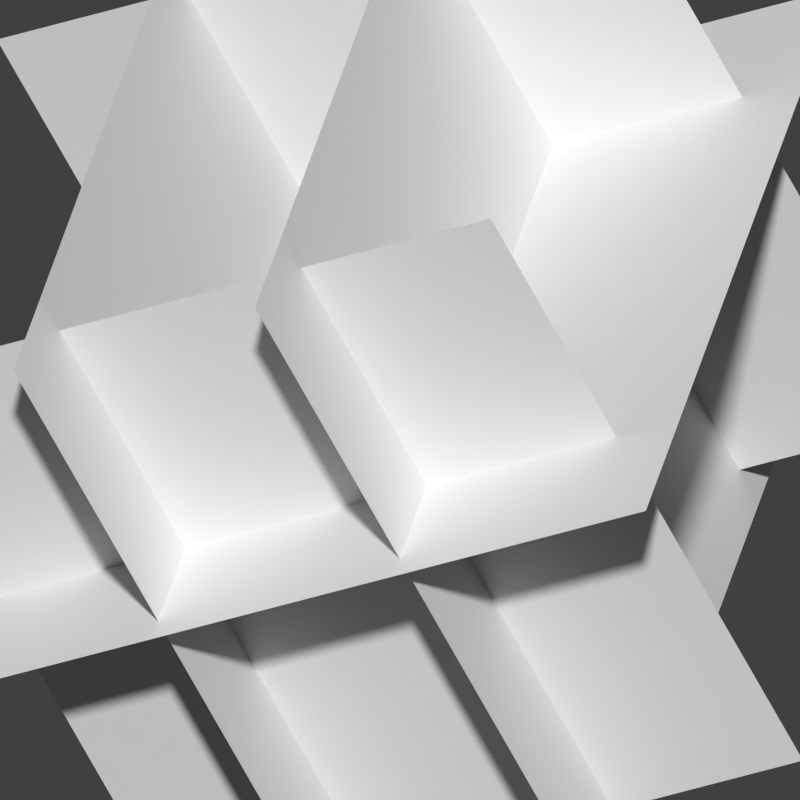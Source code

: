 # Source: Table-2.blend  (saved by Blender 2.71.0; exported with 4.5.12 LTS)
import bpy
from mathutils import Matrix  # noqa: F401  (used for matrix-valued properties, if any)

bpy.ops.wm.read_factory_settings(use_empty=True)
scene = bpy.context.scene
scene.name = 'Scene'

# ---- collections
col_collection_1 = bpy.data.collections.new('Collection 1'); scene.collection.children.link(col_collection_1)

# ---- materials (node trees are filled in below, after node groups)
mat_material5 = bpy.data.materials.new('Material5')
mat_material5.alpha_threshold = 0.0
mat_material5.use_transparent_shadow = False
mat_material5.roughness = 0.5
mat_material4 = bpy.data.materials.new('Material4')
mat_material4.alpha_threshold = 0.0
mat_material4.use_transparent_shadow = False
mat_material4.roughness = 0.5
mat_material3 = bpy.data.materials.new('Material3')
mat_material3.alpha_threshold = 0.0
mat_material3.use_transparent_shadow = False
mat_material3.roughness = 0.5
mat_material2 = bpy.data.materials.new('Material2')
mat_material2.alpha_threshold = 0.0
mat_material2.use_transparent_shadow = False
mat_material2.roughness = 0.5
mat_material1 = bpy.data.materials.new('Material1')
mat_material1.alpha_threshold = 0.0
mat_material1.use_transparent_shadow = False
mat_material1.roughness = 0.5
mat_mat5 = bpy.data.materials.new('mat5')
mat_mat5.alpha_threshold = 0.0
mat_mat5.use_transparent_shadow = False
mat_mat5.roughness = 0.5
mat_mat4 = bpy.data.materials.new('mat4')
mat_mat4.alpha_threshold = 0.0
mat_mat4.use_transparent_shadow = False
mat_mat4.roughness = 0.5
mat_mat3 = bpy.data.materials.new('mat3')
mat_mat3.alpha_threshold = 0.0
mat_mat3.use_transparent_shadow = False
mat_mat3.roughness = 0.5
mat_mat2 = bpy.data.materials.new('mat2')
mat_mat2.alpha_threshold = 0.0
mat_mat2.use_transparent_shadow = False
mat_mat2.roughness = 0.5
mat_mat1 = bpy.data.materials.new('mat1')
mat_mat1.alpha_threshold = 0.0
mat_mat1.use_transparent_shadow = False
mat_mat1.roughness = 0.5
mat_material = bpy.data.materials.new('Material')
mat_material.alpha_threshold = 0.0
mat_material.use_transparent_shadow = False
mat_material.diffuse_color = (0.1025, 0.04305, 0.02572, 1.0)
mat_material.roughness = 0.5
mat_material.line_color = (0.0, 0.0, 0.0, 1.0)

# ---- material node trees

# ---- world
world_world = bpy.data.worlds.new('World'); scene.world = world_world
world_world.color = (0.05088, 0.05088, 0.05088)
world_world.use_sun_shadow = False
world_world.sun_shadow_jitter_overblur = 0.0
world_world.cycles.sampling_method = 'MANUAL'
world_world.cycles.sample_map_resolution = 256

# ---- cameras
cam_camera = bpy.data.cameras.new('Camera')
cam_camera.type = 'ORTHO'
cam_camera.clip_end = 100.0
cam_camera.lens = 35.0
cam_camera.sensor_width = 32.0
cam_camera.sensor_height = 18.0
cam_camera.ortho_scale = 7.314
cam_camera.dof.focus_distance = 0.0
cam_camera.dof.aperture_fstop = 128.0

# ---- meshes
me_plane_007 = bpy.data.meshes.new('Plane.007')
me_plane_007.from_pydata([(-1.0, -1.0, 0.0), (1.0, -1.0, 0.0), (-1.0, 1.0, 0.0), (1.0, 1.0, 0.0)], [], [(0, 1, 3, 2)])
_uv = me_plane_007.uv_layers.new(name='UVMap')
_uv.uv.foreach_set('vector', [0.3022, 0.5319, 0.437, 0.6267, 0.3289, 0.6756, 0.2681, 0.6207])
me_plane_007.use_remesh_preserve_volume = False
me_plane_007.use_remesh_preserve_attributes = False
me_plane_007.use_mirror_vertex_groups = False
me_plane_007.update()
me_plane_011 = bpy.data.meshes.new('Plane.011')
me_plane_011.from_pydata([(-1.0, -1.0, 0.0), (1.0, -1.0, 0.0), (-1.0, 1.0, 0.0), (1.0, 1.0, 0.0)], [], [(0, 1, 3, 2)])
_uv = me_plane_011.uv_layers.new(name='UVMap')
_uv.uv.foreach_set('vector', [0.0001001, 9.998e-05, 0.9999, 0.0001, 0.9999, 0.9999, 9.998e-05, 0.9999])
me_plane_011.materials.append(mat_material5)
me_plane_011.use_remesh_preserve_volume = False
me_plane_011.use_remesh_preserve_attributes = False
me_plane_011.use_mirror_vertex_groups = False
me_plane_011.update()
me_plane = bpy.data.meshes.new('Plane')
me_plane.from_pydata([(-1.0, -1.0, 0.0), (1.0, -1.0, 0.0), (-1.0, 1.0, 0.0), (1.0, 1.0, 0.0)], [], [(0, 1, 3, 2)])
_uv = me_plane.uv_layers.new(name='UVMap')
_uv.uv.foreach_set('vector', [0.3022, 0.5319, 0.437, 0.6267, 0.3289, 0.6756, 0.2681, 0.6207])
me_plane.use_remesh_preserve_volume = False
me_plane.use_remesh_preserve_attributes = False
me_plane.use_mirror_vertex_groups = False
me_plane.update()
me_plane_010 = bpy.data.meshes.new('Plane.010')
me_plane_010.from_pydata([(-1.0, -1.0, 0.0), (1.0, -1.0, 0.0), (-1.0, 1.0, 0.0), (1.0, 1.0, 0.0)], [], [(0, 1, 3, 2)])
_uv = me_plane_010.uv_layers.new(name='UVMap')
_uv.uv.foreach_set('vector', [0.0001001, 9.998e-05, 0.9999, 0.0001, 0.9999, 0.9999, 9.998e-05, 0.9999])
me_plane_010.materials.append(mat_material4)
me_plane_010.use_remesh_preserve_volume = False
me_plane_010.use_remesh_preserve_attributes = False
me_plane_010.use_mirror_vertex_groups = False
me_plane_010.update()
me_plane_009 = bpy.data.meshes.new('Plane.009')
me_plane_009.from_pydata([(-1.0, -1.0, 0.0), (1.0, -1.0, 0.0), (-1.0, 1.0, 0.0), (1.0, 1.0, 0.0)], [], [(0, 1, 3, 2)])
_uv = me_plane_009.uv_layers.new(name='UVMap')
_uv.uv.foreach_set('vector', [0.0001001, 9.998e-05, 0.9999, 0.0001, 0.9999, 0.9999, 9.998e-05, 0.9999])
me_plane_009.materials.append(mat_material3)
me_plane_009.use_remesh_preserve_volume = False
me_plane_009.use_remesh_preserve_attributes = False
me_plane_009.use_mirror_vertex_groups = False
me_plane_009.update()
me_plane_008 = bpy.data.meshes.new('Plane.008')
me_plane_008.from_pydata([(-1.0, -1.0, 0.0), (1.0, -1.0, 0.0), (-1.0, 1.0, 0.0), (1.0, 1.0, 0.0)], [], [(0, 1, 3, 2)])
_uv = me_plane_008.uv_layers.new(name='UVMap')
_uv.uv.foreach_set('vector', [0.0001001, 9.998e-05, 0.9999, 0.0001, 0.9999, 0.9999, 9.998e-05, 0.9999])
me_plane_008.materials.append(mat_material2)
me_plane_008.use_remesh_preserve_volume = False
me_plane_008.use_remesh_preserve_attributes = False
me_plane_008.use_mirror_vertex_groups = False
me_plane_008.update()
me_plane_006 = bpy.data.meshes.new('Plane.006')
me_plane_006.from_pydata([(-1.0, -1.0, 0.0), (1.0, -1.0, 0.0), (-1.0, 1.0, 0.0), (1.0, 1.0, 0.0)], [], [(0, 1, 3, 2)])
_uv = me_plane_006.uv_layers.new(name='UVMap')
_uv.uv.foreach_set('vector', [0.0001001, 9.998e-05, 0.9999, 0.0001, 0.9999, 0.9999, 9.998e-05, 0.9999])
me_plane_006.materials.append(mat_material1)
me_plane_006.use_remesh_preserve_volume = False
me_plane_006.use_remesh_preserve_attributes = False
me_plane_006.use_mirror_vertex_groups = False
me_plane_006.update()
me_plane_005 = bpy.data.meshes.new('Plane.005')
me_plane_005.from_pydata([(-1.0, -1.0, 0.0), (1.0, -1.0, 0.0), (-1.0, 1.0, 0.0), (1.0, 1.0, 0.0)], [], [(0, 1, 3, 2)])
_uv = me_plane_005.uv_layers.new(name='UVMap')
_uv.uv.foreach_set('vector', [0.0001001, 9.998e-05, 0.9999, 0.0001, 0.9999, 0.9999, 9.998e-05, 0.9999])
me_plane_005.materials.append(mat_mat5)
me_plane_005.use_remesh_preserve_volume = False
me_plane_005.use_remesh_preserve_attributes = False
me_plane_005.use_mirror_vertex_groups = False
me_plane_005.update()
me_plane_003 = bpy.data.meshes.new('Plane.003')
me_plane_003.from_pydata([(-1.0, -1.0, 0.0), (1.0, -1.0, 0.0), (-1.0, 1.0, 0.0), (1.0, 1.0, 0.0)], [], [(0, 1, 3, 2)])
_uv = me_plane_003.uv_layers.new(name='UVMap')
_uv.uv.foreach_set('vector', [0.0001001, 9.998e-05, 0.9999, 0.0001, 0.9999, 0.9999, 9.998e-05, 0.9999])
me_plane_003.materials.append(mat_mat4)
me_plane_003.use_remesh_preserve_volume = False
me_plane_003.use_remesh_preserve_attributes = False
me_plane_003.use_mirror_vertex_groups = False
me_plane_003.update()
me_plane_002 = bpy.data.meshes.new('Plane.002')
me_plane_002.from_pydata([(-1.0, -1.0, 0.0), (1.0, -1.0, 0.0), (-1.0, 1.0, 0.0), (1.0, 1.0, 0.0)], [], [(0, 1, 3, 2)])
_uv = me_plane_002.uv_layers.new(name='UVMap')
_uv.uv.foreach_set('vector', [0.0001001, 9.998e-05, 0.9999, 0.0001, 0.9999, 0.9999, 9.998e-05, 0.9999])
me_plane_002.materials.append(mat_mat3)
me_plane_002.use_remesh_preserve_volume = False
me_plane_002.use_remesh_preserve_attributes = False
me_plane_002.use_mirror_vertex_groups = False
me_plane_002.update()
me_plane_001 = bpy.data.meshes.new('Plane.001')
me_plane_001.from_pydata([(-1.0, -1.0, 0.0), (1.0, -1.0, 0.0), (-1.0, 1.0, 0.0), (1.0, 1.0, 0.0)], [], [(0, 1, 3, 2)])
_uv = me_plane_001.uv_layers.new(name='UVMap')
_uv.uv.foreach_set('vector', [0.0001001, 9.998e-05, 0.9999, 0.0001, 0.9999, 0.9999, 9.998e-05, 0.9999])
me_plane_001.materials.append(mat_mat2)
me_plane_001.use_remesh_preserve_volume = False
me_plane_001.use_remesh_preserve_attributes = False
me_plane_001.use_mirror_vertex_groups = False
me_plane_001.update()
me_plane_004 = bpy.data.meshes.new('Plane.004')
me_plane_004.from_pydata([(-1.0, -1.0, 0.0), (1.0, -1.0, 0.0), (-1.0, 1.0, 0.0), (1.0, 1.0, 0.0)], [], [(0, 1, 3, 2)])
_uv = me_plane_004.uv_layers.new(name='UVMap')
_uv.uv.foreach_set('vector', [0.0001001, 9.998e-05, 0.9999, 0.0001, 0.9999, 0.9999, 9.998e-05, 0.9999])
me_plane_004.materials.append(mat_mat1)
me_plane_004.use_remesh_preserve_volume = False
me_plane_004.use_remesh_preserve_attributes = False
me_plane_004.use_mirror_vertex_groups = False
me_plane_004.update()
me_cube = bpy.data.meshes.new('Cube')
me_cube.from_pydata([(1.0, 2.28, 0.099), (1.0, -2.28, 0.099), (-1.0, -2.28, 0.099), (-1.0, 2.28, 0.099), (1.0, 2.28, 0.664), (1.0, -2.28, 0.664), (-1.0, -2.28, 0.664), (-1.0, 2.28, 0.664), (1.0, 2.78, 0.099), (-1.0, 2.78, 0.099), (1.0, 2.78, 0.664), (-1.0, 2.78, 0.664), (1.0, -2.78, 0.099), (-1.0, -2.78, 0.099), (1.0, -2.78, 0.664), (-1.0, -2.78, 0.664), (1.5, 2.28, 0.099), (1.5, -2.28, 0.099), (1.5, 2.28, 0.664), (1.5, -2.28, 0.664), (1.5, 2.78, 0.099), (1.5, 2.78, 0.664), (1.5, -2.78, 0.099), (1.5, -2.78, 0.664), (-1.5, -2.28, 0.099), (-1.5, 2.28, 0.099), (-1.5, -2.28, 0.664), (-1.5, 2.28, 0.664), (-1.5, 2.78, 0.099), (-1.5, 2.78, 0.664), (-1.5, -2.78, 0.099), (-1.5, -2.78, 0.664), (-1.0, -2.28, -1.901), (-1.0, -2.78, -1.901), (-1.5, -2.28, -1.901), (-1.5, -2.78, -1.901), (-1.0, 2.28, -1.901), (-1.0, 2.78, -1.901), (-1.5, 2.28, -1.901), (-1.5, 2.78, -1.901), (1.0, -2.28, -1.901), (1.0, -2.78, -1.901), (1.5, -2.28, -1.901), (1.5, -2.78, -1.901), (1.0, 2.28, -1.901), (1.0, 2.78, -1.901), (1.5, 2.28, -1.901), (1.5, 2.78, -1.901)], [], [(0, 1, 2, 3), (4, 7, 6, 5), (14, 12, 22, 23), (5, 6, 15, 14), (13, 15, 31, 30), (7, 4, 10, 11), (10, 8, 9, 11), (15, 6, 26, 31), (5, 14, 23, 19), (0, 3, 9, 8), (12, 14, 15, 13), (30, 24, 34, 35), (17, 22, 43, 42), (2, 1, 12, 13), (16, 18, 19, 17), (18, 16, 20, 21), (17, 19, 23, 22), (8, 20, 47, 45), (10, 4, 18, 21), (8, 10, 21, 20), (4, 5, 19, 18), (1, 0, 16, 17), (24, 26, 27, 25), (25, 27, 29, 28), (26, 24, 30, 31), (3, 25, 38, 36), (7, 11, 29, 27), (11, 9, 28, 29), (6, 7, 27, 26), (3, 2, 24, 25), (32, 33, 35, 34), (2, 13, 33, 32), (24, 2, 32, 34), (13, 30, 35, 33), (37, 36, 38, 39), (28, 9, 37, 39), (25, 28, 39, 38), (9, 3, 36, 37), (41, 40, 42, 43), (12, 1, 40, 41), (22, 12, 41, 43), (1, 17, 42, 40), (44, 45, 47, 46), (16, 0, 44, 46), (20, 16, 46, 47), (0, 8, 45, 44)])
me_cube.materials.append(mat_material)
me_cube.use_remesh_preserve_volume = False
me_cube.use_remesh_preserve_attributes = False
me_cube.use_mirror_vertex_groups = False
me_cube.update()

# ---- objects
ob_empty = bpy.data.objects.new('Empty', None)
ob_camera = bpy.data.objects.new('Camera', cam_camera)
ob_plane_orthographic = bpy.data.objects.new('Plane-orthographic', me_plane_007)
ob_plane_orthographic_005 = bpy.data.objects.new('Plane-orthographic.005', me_plane_011)
ob_plane_perspective = bpy.data.objects.new('Plane-perspective', me_plane)
ob_plane_orthographic_004 = bpy.data.objects.new('Plane-orthographic.004', me_plane_010)
ob_plane_orthographic_003 = bpy.data.objects.new('Plane-orthographic.003', me_plane_009)
ob_plane_orthographic_002 = bpy.data.objects.new('Plane-orthographic.002', me_plane_008)
ob_plane_orthographic_001 = bpy.data.objects.new('Plane-orthographic.001', me_plane_006)
ob_plane_005 = bpy.data.objects.new('Plane.005', me_plane_005)
ob_plane_004 = bpy.data.objects.new('Plane.004', me_plane_003)
ob_plane_003 = bpy.data.objects.new('Plane.003', me_plane_002)
ob_plane_002 = bpy.data.objects.new('Plane.002', me_plane_001)
ob_plane_001 = bpy.data.objects.new('Plane.001', me_plane_004)
ob_table = bpy.data.objects.new('Table', me_cube)

# ---- transforms, parenting, visibility, modifiers, constraints
ob_empty.location = (0.0, 0.0, 0.0)
ob_empty.empty_image_offset = (0.0, 0.0)
ob_empty.hide_render = True
ob_empty.lineart.crease_threshold = 0.0
ob_camera.location = (4.962, -8.607, 5.414)
ob_camera.scale = (2.519, 2.519, 2.519)
ob_camera.lock_rotations_4d = False
ob_camera.empty_display_type = 'ARROWS'
ob_camera.color = (0.0, 0.0, 0.0, 0.0)
ob_camera.display_type = 'WIRE'
ob_camera.lineart.crease_threshold = 0.0
_c = ob_camera.constraints.new('DAMPED_TRACK'); _c.name = 'Damped Track'
_c.active = False
_c.target = ob_empty
_c.track_axis = 'TRACK_NEGATIVE_Z'
_c = ob_camera.constraints.new('LIMIT_DISTANCE'); _c.name = 'Limit Distance'
_c.target = ob_empty
_c.distance = 13.0
_c.limit_mode = 'LIMITDIST_ONSURFACE'
ob_plane_orthographic.parent = ob_camera
ob_plane_orthographic.matrix_parent_inverse = Matrix(((1.0, 0.0, 0.0, -0.0), (0.0, 1.0, 0.0, -0.0), (0.0, 0.0, 1.0, -5.0), (0.0, 0.0, 0.0, 1.0)))
ob_plane_orthographic.location = (0.0, 0.0, 0.0)
ob_plane_orthographic.scale = (1.559, 1.559, 1.559)
ob_plane_orthographic.hide_viewport = True
ob_plane_orthographic.hide_render = True
ob_plane_orthographic.lineart.crease_threshold = 0.0
ob_plane_orthographic_005.location = (0.0, 0.0, 0.6432)
ob_plane_orthographic_005.scale = (3.926, 3.926, 3.926)
ob_plane_orthographic_005.lineart.crease_threshold = 0.0
ob_plane_perspective.parent = ob_camera
ob_plane_perspective.matrix_parent_inverse = Matrix(((1.0, 0.0, 0.0, -0.0), (0.0, 1.0, 0.0, -0.0), (0.0, 0.0, 1.0, -5.0), (0.0, 0.0, 0.0, 1.0)))
ob_plane_perspective.location = (0.0, 0.0, 0.0)
ob_plane_perspective.scale = (2.283, 2.283, 2.283)
ob_plane_perspective.hide_viewport = True
ob_plane_perspective.hide_render = True
ob_plane_perspective.lineart.crease_threshold = 0.0
ob_plane_orthographic_004.location = (0.0, -2.553, 4.567e-07)
ob_plane_orthographic_004.rotation_euler = (1.571, 0.0, 1.206e-13)
ob_plane_orthographic_004.scale = (3.257, 3.257, 3.257)
ob_plane_orthographic_004.lineart.crease_threshold = 0.0
ob_plane_orthographic_003.location = (0.0, 2.553, 4.567e-07)
ob_plane_orthographic_003.rotation_euler = (-1.571, -3.142, 1.206e-13)
ob_plane_orthographic_003.scale = (3.257, 3.257, 3.257)
ob_plane_orthographic_003.lineart.crease_threshold = 0.0
ob_plane_orthographic_002.location = (-1.268, -5.128e-07, -5.684e-13)
ob_plane_orthographic_002.rotation_euler = (1.571, 6.855e-07, -1.571)
ob_plane_orthographic_002.scale = (3.658, 3.658, 3.658)
ob_plane_orthographic_002.lineart.crease_threshold = 0.0
ob_plane_orthographic_001.location = (1.268, -5.128e-07, -5.684e-13)
ob_plane_orthographic_001.rotation_euler = (1.571, -6.855e-07, 1.571)
ob_plane_orthographic_001.scale = (3.658, 3.658, 3.658)
ob_plane_orthographic_001.lineart.crease_threshold = 0.0
ob_plane_005.location = (-0.03155, 2.798, 0.01015)
ob_plane_005.rotation_euler = (-1.574, 3.116, 0.01119)
ob_plane_005.scale = (4.657, 4.657, 4.657)
ob_plane_005.hide_viewport = True
ob_plane_005.hide_render = True
ob_plane_005.lineart.crease_threshold = 0.0
ob_plane_004.location = (1.415, -0.06299, -0.005905)
ob_plane_004.rotation_euler = (1.575, 0.01866, 1.526)
ob_plane_004.scale = (5.288, 5.288, 5.288)
ob_plane_004.hide_viewport = True
ob_plane_004.hide_render = True
ob_plane_004.lineart.crease_threshold = 0.0
ob_plane_003.location = (0.02744, -0.006251, 0.7319)
ob_plane_003.rotation_euler = (0.008534, 0.03745, 0.0001598)
ob_plane_003.scale = (5.6, 5.6, 5.6)
ob_plane_003.hide_viewport = True
ob_plane_003.hide_render = True
ob_plane_003.lineart.crease_threshold = 0.0
ob_plane_002.location = (-0.3622, -0.003942, 0.3334)
ob_plane_002.rotation_euler = (0.8268, 0.005015, -1.565)
ob_plane_002.scale = (5.71, 5.71, 5.71)
ob_plane_002.hide_viewport = True
ob_plane_002.hide_render = True
ob_plane_002.lineart.crease_threshold = 0.0
ob_plane_001.location = (0.37, -0.004226, 0.3246)
ob_plane_001.rotation_euler = (0.8504, 0.02136, 1.541)
ob_plane_001.scale = (5.71, 5.71, 5.71)
ob_plane_001.hide_viewport = True
ob_plane_001.hide_render = True
ob_plane_001.lineart.crease_threshold = 0.0
ob_table.location = (0.0, 0.0, 0.0)
ob_table.lock_rotations_4d = False
ob_table.empty_display_type = 'ARROWS'
ob_table.hide_viewport = True
ob_table.hide_render = True
ob_table.lineart.crease_threshold = 0.0
_m = ob_table.modifiers.new('Boolean', 'BOOLEAN')
_m.show_render = False
_m.object = ob_plane_perspective
_m.solver = 'FAST'

# ---- collection membership
col_collection_1.objects.link(ob_empty)
col_collection_1.objects.link(ob_camera)
col_collection_1.objects.link(ob_plane_orthographic)
col_collection_1.objects.link(ob_plane_orthographic_005)
col_collection_1.objects.link(ob_plane_perspective)
col_collection_1.objects.link(ob_plane_orthographic_004)
col_collection_1.objects.link(ob_plane_orthographic_003)
col_collection_1.objects.link(ob_plane_orthographic_002)
col_collection_1.objects.link(ob_plane_orthographic_001)
col_collection_1.objects.link(ob_plane_005)
col_collection_1.objects.link(ob_plane_004)
col_collection_1.objects.link(ob_plane_003)
col_collection_1.objects.link(ob_plane_002)
col_collection_1.objects.link(ob_plane_001)
col_collection_1.objects.link(ob_table)

# ---- scene / render settings (as saved in the file)
scene.camera = ob_camera
scene.frame_start = 1; scene.frame_end = 250; scene.frame_set(1)
scene.render.engine = 'BLENDER_EEVEE_NEXT'
scene.render.resolution_x = 1080
scene.render.resolution_percentage = 50
scene.render.dither_intensity = 0.0
scene.render.film_transparent = True
scene.cycles.use_denoising = False
scene.cycles.samples = 10
scene.cycles.sampling_pattern = 'TABULATED_SOBOL'
scene.cycles.light_sampling_threshold = 0.0
scene.cycles.use_adaptive_sampling = False
scene.cycles.use_light_tree = False
scene.cycles.blur_glossy = 0.0
scene.cycles.volume_bounces = 1
scene.cycles.pixel_filter_type = 'GAUSSIAN'
scene.cycles.sample_clamp_indirect = 0.0
scene.view_settings.view_transform = 'Standard'
bpy.context.view_layer.update()

# ---- added for rendering (the .blend has no usable light): sun
light_auto_sun = bpy.data.lights.new('AutoSun', 'SUN')
light_auto_sun.energy = 3.0
light_auto_sun.angle = 0.0523599
ob_auto_sun = bpy.data.objects.new('AutoSun', light_auto_sun)
scene.collection.objects.link(ob_auto_sun)
ob_auto_sun.rotation_euler = (0.872665, 0.174533, 0.523599)
bpy.context.view_layer.update()
